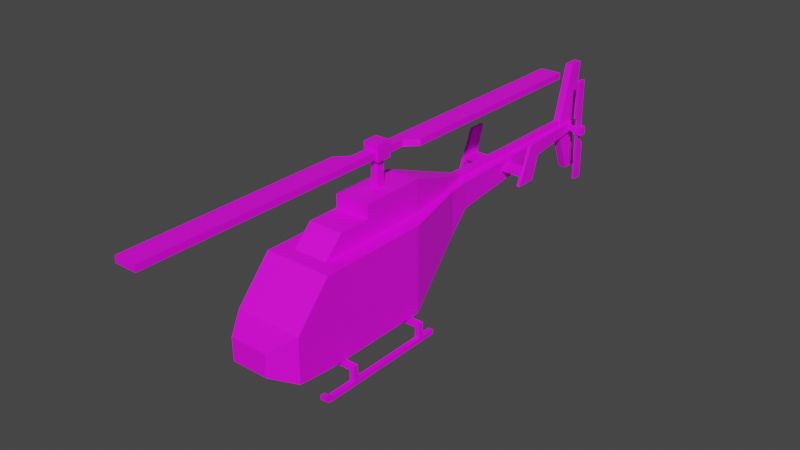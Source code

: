 # Source: Veh_Air_Ambulance_01.blend  (saved by Blender 2.90.8; exported with 4.5.12 LTS)
import bpy
from mathutils import Matrix  # noqa: F401  (used for matrix-valued properties, if any)

bpy.ops.wm.read_factory_settings(use_empty=True)
scene = bpy.context.scene
scene.name = 'Scene'

# ---- collections
col_collection = bpy.data.collections.new('Collection'); scene.collection.children.link(col_collection)

# ---- images (referenced by path relative to the original .blend; pixels are not part of the script)
import os
ASSET_DIR = os.environ.get("B2B_ASSET_DIR", "")  # directory of the original .blend (textures are referenced by path, not embedded)
HERE = os.path.dirname(os.path.abspath(__file__))  # packed textures are extracted next to this script under _unpacked/

def load_image(name, relpath, width, height, colorspace="sRGB"):
    """Load a texture the original file referenced (path relative to the .blend, or extracted next to this script)."""
    p = next((c for c in (os.path.join(HERE, relpath), os.path.join(ASSET_DIR, relpath)) if relpath and os.path.exists(c)), "")
    if p:
        img = bpy.data.images.load(p, check_existing=True)
        img.name = name
    else:  # same state as the original file: an image datablock whose file is absent (Cycles renders it pink)
        img = bpy.data.images.new(name, width, height)
        img.source = "FILE"
        img.filepath = "//" + (relpath or name)
    img.colorspace_settings.name = colorspace
    return img
img_city_vehicles_pallete_png = load_image('city_vehicles_pallete.png', 'city_vehicles_pallete.png', 1024, 1024, 'sRGB')

# ---- materials (node trees are filled in below, after node groups)
mat_material = bpy.data.materials.new('Material')
mat_material.use_transparent_shadow = False

# ---- material node trees
mat_material.use_nodes = True; mat_material.node_tree.nodes.clear()
_N = mat_material.node_tree.nodes; _L = mat_material.node_tree.links
n0 = _N.new('ShaderNodeBsdfPrincipled'); n0.name = 'Principled BSDF'; n0.location = (10, 300)
n0.distribution = 'GGX'
n0.subsurface_method = 'BURLEY'
n0.inputs[3].default_value = 1.45
n0.inputs[27].default_value = (0.0, 0.0, 0.0, 1.0)
n0.inputs[28].default_value = 1.0
n1 = _N.new('ShaderNodeOutputMaterial'); n1.name = 'Material Output'; n1.location = (300, 300)
n2 = _N.new('ShaderNodeTexImage'); n2.name = 'Image Texture'; n2.location = (-372, 29)
n2.image = img_city_vehicles_pallete_png
n2.interpolation = 'Closest'
_L.new(n0.outputs[0], n1.inputs[0])
_L.new(n2.outputs[0], n0.inputs[0])
n1.is_active_output = True

# ---- world
world_world = bpy.data.worlds.new('World'); scene.world = world_world
world_world.use_nodes = True; world_world.node_tree.nodes.clear()
_N = world_world.node_tree.nodes; _L = world_world.node_tree.links
n0 = _N.new('ShaderNodeOutputWorld'); n0.name = 'World Output'; n0.location = (300, 300)
n1 = _N.new('ShaderNodeBackground'); n1.name = 'Background'; n1.location = (10, 300)
n1.inputs[0].default_value = (0.05088, 0.05088, 0.05088, 1.0)
_L.new(n1.outputs[0], n0.inputs[0])
n0.is_active_output = True
world_world.color = (0.05088, 0.05088, 0.05088)
world_world.use_sun_shadow = False
world_world.sun_shadow_jitter_overblur = 0.0

# ---- meshes
me_plane = bpy.data.meshes.new('Plane')
me_plane.from_pydata([(0.2113, -1.771, 0.6529), (0.1941, -1.745, 0.3825), (0.1348, 1.249, 1.21), (0.1348, 1.249, 0.9079), (0.348, -1.498, 0.7887), (0.3258, -1.545, 0.2784), (0.378, -1.118, 0.2279), (0.348, -1.138, 1.187), (0.378, 0.1228, 0.7964), (0.378, 0.1228, 1.18), (0.1575, 0.9881, 0.6894), (0.1575, 0.9881, 1.21), (0.07356, 3.463, 1.21), (0.07356, 3.463, 1.111), (0.2113, -1.771, 0.3964), (0.378, -1.518, 0.2645), (0.03, -1.745, 0.3825), (0.03, -1.545, 0.2784), (0.378, -1.104, 1.18), (0.378, -1.451, 0.7964), (0.378, -0.9383, 1.18), (0.378, -0.8783, 0.7964), (0.378, -0.9383, 0.7964), (0.378, -1.118, 1.21), (0.378, -1.518, 0.7664), (0.378, -0.8783, 1.18), (0.378, 0.1528, 1.21), (0.378, -0.9083, 1.21), (0.378, -0.9083, 0.2279), (0.378, 0.1528, 0.2279), (0.378, -0.9083, 0.7664), (0.378, 0.1528, 0.4942), (0.378, -0.9083, 0.4942), (0.2113, -1.771, 0.4942), (0.378, 0.1387, 0.4942), (0.378, -0.8942, 0.4942), (0.2508, 0.6348, 0.4942), (0.378, -1.518, 0.4942), (0.378, -0.392, 0.4942), (0.378, -0.392, 0.7964), (0.378, -0.392, 0.2279), (0.378, -0.392, 1.18), (-0.2113, -1.771, 0.6529), (-0.1941, -1.745, 0.3825), (-0.1348, 1.249, 1.21), (-0.1348, 1.249, 0.9079), (-0.348, -1.498, 0.7887), (-0.3258, -1.545, 0.2784), (-0.378, -1.118, 0.2279), (-0.348, -1.138, 1.187), (-0.378, 0.1228, 0.7964), (-0.378, 0.1228, 1.18), (-0.1575, 0.9881, 0.6894), (-0.1575, 0.9881, 1.21), (0.0, -1.771, 0.6529), (0.0, -1.771, 0.3964), (0.0, 1.249, 1.21), (0.0, -1.518, 0.7664), (0.0, -1.118, 1.21), (0.0, 0.1528, 1.21), (0.0, 0.9881, 1.21), (0.0, 1.249, 0.9079), (0.0, -1.518, 0.2645), (0.0, -1.118, 0.2279), (0.0, 0.1528, 0.2279), (0.0, 0.9881, 0.6894), (-0.07356, 3.463, 1.21), (-0.07356, 3.463, 1.111), (0.0, 3.463, 1.21), (0.0, 3.463, 1.111), (-0.2113, -1.771, 0.3964), (-0.378, -1.518, 0.2645), (-0.03, -1.745, 0.3825), (-0.03, -1.545, 0.2784), (-0.378, -1.104, 1.18), (-0.378, -1.451, 0.7964), (0.0, -1.138, 1.187), (0.0, -1.498, 0.7887), (-0.378, -0.9383, 1.18), (-0.378, -0.8783, 0.7964), (-0.378, -0.9383, 0.7964), (-0.378, -1.118, 1.21), (-0.378, -1.518, 0.7664), (-0.378, -0.8783, 1.18), (-0.378, 0.1528, 1.21), (-0.378, -0.9083, 1.21), (-0.378, -0.9083, 0.2279), (-0.378, 0.1528, 0.2279), (-0.378, -0.9083, 0.7664), (-0.378, 0.1528, 0.4942), (-0.378, -0.9083, 0.4942), (-0.2113, -1.771, 0.4942), (-0.378, 0.1387, 0.4942), (-0.378, -0.8942, 0.4942), (-0.2508, 0.6348, 0.4942), (-0.378, -1.518, 0.4942), (0.0, -1.771, 0.4942), (-0.378, -0.392, 0.4942), (-0.378, -0.392, 0.7964), (-0.378, -0.392, 0.2279), (-0.378, -0.392, 1.18), (-0.1947, -0.9688, 1.175), (-0.1947, -0.3748, 1.175), (-0.1947, -0.3748, 1.424), (0.1947, -0.9688, 1.175), (0.1947, -0.3748, 1.175), (0.1947, -0.3748, 1.424), (-0.1893, 0.3615, 1.175), (-0.1893, 0.3615, 1.424), (0.1893, 0.3615, 1.175), (0.1893, 0.3615, 1.424), (-0.1217, 0.8524, 1.175), (-0.1217, 0.8524, 1.341), (0.1217, 0.8524, 1.175), (0.1217, 0.8524, 1.341), (-0.03439, 1.244, 1.175), (-0.03439, 1.244, 1.246), (0.03439, 1.244, 1.175), (0.03439, 1.244, 1.246), (-0.1947, -0.3748, 1.574), (0.1947, -0.3748, 1.574), (-0.1893, 0.3615, 1.572), (0.1893, 0.3615, 1.572), (-0.1947, -0.9688, 1.194), (-0.1947, -0.7386, 1.424), (0.1947, -0.7386, 1.424), (0.1947, -0.9688, 1.194), (-0.1217, 0.8524, 1.396), (0.1217, 0.8524, 1.396), (-0.03439, 1.244, 1.266), (0.03439, 1.244, 1.266), (-0.03439, 3.204, 1.246), (-0.03439, 3.204, 1.175), (0.03439, 3.204, 1.175), (0.03439, 3.204, 1.246), (-0.03439, 3.204, 1.266), (0.03439, 3.204, 1.266), (-0.04328, 3.164, 1.185), (-0.04328, 3.369, 1.906), (-0.04328, 3.457, 1.185), (-0.04328, 3.546, 1.906), (0.04328, 3.164, 1.185), (0.04328, 3.369, 1.906), (0.04328, 3.457, 1.185), (0.04328, 3.546, 1.906), (0.04328, 3.164, 1.134), (0.04328, 3.369, 0.6173), (0.04328, 3.457, 1.134), (0.04328, 3.546, 0.6173), (-0.04328, 3.164, 1.134), (-0.04328, 3.369, 0.6173), (-0.04328, 3.457, 1.134), (-0.04328, 3.546, 0.6173), (-0.396, 1.918, 1.095), (-0.396, 1.918, 1.139), (-0.396, 2.099, 1.095), (-0.396, 2.099, 1.139), (0.396, 1.918, 1.095), (0.396, 1.918, 1.139), (0.396, 2.099, 1.095), (0.396, 2.099, 1.139), (0.3647, 1.846, 1.016), (0.3647, 2.03, 1.432), (0.3647, 2.089, 1.016), (0.3647, 2.219, 1.432), (0.4016, 1.846, 1.016), (0.4016, 2.03, 1.432), (0.4016, 2.089, 1.016), (0.4016, 2.219, 1.432), (-0.3647, 1.846, 1.016), (-0.3647, 2.03, 1.432), (-0.3647, 2.089, 1.016), (-0.3647, 2.219, 1.432), (-0.4016, 1.846, 1.016), (-0.4016, 2.03, 1.432), (-0.4016, 2.089, 1.016), (-0.4016, 2.219, 1.432), (-0.5123, 0.01056, 0.1614), (-0.5123, 0.01056, 0.2159), (-0.5123, 0.06507, 0.1614), (-0.5123, 0.06507, 0.2159), (0.5123, 0.01056, 0.1614), (0.5123, 0.01056, 0.2159), (0.5123, 0.06507, 0.1614), (0.5123, 0.06507, 0.2159), (0.4594, 0.06507, 0.1614), (-0.4594, 0.06507, 0.1614), (-0.4594, 0.06507, 0.2159), (0.4594, 0.06507, 0.2159), (-0.4594, 0.01056, 0.1614), (0.4594, 0.01056, 0.1614), (0.4594, 0.01056, 0.2159), (-0.4594, 0.01056, 0.2159), (-0.5123, 0.06507, 0.05047), (-0.5123, 0.01056, 0.05047), (-0.4594, 0.06507, 0.05047), (0.5123, 0.01056, 0.05047), (0.5123, 0.06507, 0.05047), (0.4594, 0.01056, 0.05047), (0.4594, 0.06507, 0.05047), (-0.4594, 0.01056, 0.05047), (-0.5121, -0.9547, 0.1614), (-0.5121, -0.9547, 0.2159), (-0.5121, -0.9002, 0.1614), (-0.5121, -0.9002, 0.2159), (0.5121, -0.9547, 0.1614), (0.5121, -0.9547, 0.2159), (0.5121, -0.9002, 0.1614), (0.5121, -0.9002, 0.2159), (0.4592, -0.9002, 0.1614), (-0.4592, -0.9002, 0.1614), (-0.4592, -0.9002, 0.2159), (0.4592, -0.9002, 0.2159), (-0.4592, -0.9547, 0.1614), (0.4592, -0.9547, 0.1614), (0.4592, -0.9547, 0.2159), (-0.4592, -0.9547, 0.2159), (-0.5121, -0.9002, 0.05048), (-0.5121, -0.9547, 0.05048), (-0.4592, -0.9002, 0.05048), (0.5121, -0.9547, 0.05048), (0.5121, -0.9002, 0.05048), (0.4592, -0.9547, 0.05048), (0.4592, -0.9002, 0.05048), (-0.4592, -0.9547, 0.05048), (0.4594, 0.06507, 0.1121), (-0.5123, 0.06507, 0.001177), (-0.5123, 0.01056, 0.001177), (-0.4594, 0.06507, 0.001177), (0.5123, 0.01056, 0.001177), (0.5123, 0.06507, 0.001177), (0.4594, 0.01056, 0.001177), (0.4594, 0.06507, 0.001177), (-0.4594, 0.01056, 0.001177), (-0.5121, -0.9002, 0.001186), (-0.5121, -0.9547, 0.001186), (-0.4592, -0.9002, 0.001186), (0.5121, -0.9547, 0.001186), (0.5121, -0.9002, 0.001186), (0.4592, -0.9547, 0.001186), (0.4592, -0.9002, 0.001186), (-0.4592, -0.9547, 0.001186), (0.4592, -1.353, 0.05048), (0.5121, -1.353, 0.05048), (-0.5121, -1.353, 0.05048), (-0.4592, -1.353, 0.05048), (0.4592, -1.292, 0.001186), (0.5121, -1.292, 0.001186), (-0.5121, -1.292, 0.001186), (-0.4592, -1.292, 0.001186), (-0.4594, 0.2277, 0.05047), (-0.5123, 0.2277, 0.05047), (0.5123, 0.2277, 0.05047), (0.4594, 0.2277, 0.05047), (-0.4594, 0.2277, 0.001177), (-0.5123, 0.2277, 0.001177), (0.5123, 0.2277, 0.001177), (0.4594, 0.2277, 0.001177), (0.5121, -1.246, 0.001186), (0.4592, -1.246, 0.001186), (0.5121, -1.246, 0.05048), (0.4592, -1.246, 0.05048), (0.4592, -1.353, 0.09538), (0.5121, -1.353, 0.09538), (0.5121, -1.303, 0.09538), (0.4592, -1.303, 0.09538), (-0.5121, -1.246, 0.001186), (-0.5121, -1.246, 0.05048), (-0.4592, -1.246, 0.001186), (-0.4592, -1.246, 0.05048), (-0.5121, -1.353, 0.09538), (-0.4592, -1.353, 0.09538), (-0.4592, -1.303, 0.09538), (-0.5121, -1.303, 0.09538), (0.1976, -0.9734, 0.1452), (0.1976, -0.9734, 0.2323), (0.1976, -0.8829, 0.1452), (0.1976, -0.8829, 0.2323), (0.3, -0.9734, 0.1452), (0.3, -0.9734, 0.2323), (0.3, -0.8829, 0.1452), (0.3, -0.8829, 0.2323), (0.1976, -0.007412, 0.1452), (0.1976, -0.007412, 0.2323), (0.1976, 0.08314, 0.1452), (0.1976, 0.08314, 0.2323), (0.3, -0.007412, 0.1452), (0.3, -0.007412, 0.2323), (0.3, 0.08314, 0.1452), (0.3, 0.08314, 0.2323), (-0.1976, -0.9734, 0.1452), (-0.1976, -0.9734, 0.2323), (-0.1976, -0.8829, 0.1452), (-0.1976, -0.8829, 0.2323), (-0.3, -0.9734, 0.1452), (-0.3, -0.9734, 0.2323), (-0.3, -0.8829, 0.1452), (-0.3, -0.8829, 0.2323), (-0.1976, -0.007412, 0.1452), (-0.1976, -0.007412, 0.2323), (-0.1976, 0.08314, 0.1452), (-0.1976, 0.08314, 0.2323), (-0.3, -0.007412, 0.1452), (-0.3, -0.007412, 0.2323), (-0.3, 0.08314, 0.1452), (-0.3, 0.08314, 0.2323), (0.0, 0.6348, 0.4942)], [], [(11, 10, 3, 2), (0, 33, 37, 24), (26, 31, 36, 10, 11), (11, 2, 56, 60), (14, 33, 96, 55), (23, 27, 26, 59, 58), (4, 7, 76, 77), (26, 11, 60, 59), (0, 24, 57, 54), (5, 1, 16, 17), (29, 40, 28, 6, 63, 64), (10, 36, 306, 65), (3, 10, 65, 61), (6, 15, 62, 63), (3, 61, 69, 13), (56, 2, 12, 68), (2, 3, 13, 12), (13, 69, 68, 12), (1, 5, 15, 14), (16, 1, 14, 55), (5, 17, 62, 15), (17, 16, 55, 62), (7, 4, 24, 23), (76, 7, 23, 58), (4, 77, 57, 24), (6, 28, 32, 37, 15), (19, 22, 20, 18), (19, 18, 23, 24), (18, 20, 27, 23), (20, 22, 30, 27), (22, 19, 24, 30), (25, 41, 9, 26, 27), (8, 39, 38, 34), (9, 8, 34, 31, 26), (21, 30, 32, 35), (21, 25, 27, 30), (31, 34, 29), (35, 32, 28), (37, 33, 14, 15), (37, 32, 30, 24), (34, 38, 40, 29), (36, 31, 29), (96, 33, 0, 54), (41, 39, 8, 9), (38, 39, 21, 35), (40, 38, 35, 28), (53, 44, 45, 52), (42, 82, 95, 91), (98, 79, 83, 100), (84, 53, 52, 94, 89), (53, 60, 56, 44), (70, 55, 96, 91), (81, 58, 59, 84, 85), (46, 77, 76, 49), (84, 59, 60, 53), (42, 54, 57, 82), (47, 73, 72, 43), (87, 64, 63, 48, 86, 99), (52, 65, 306, 94), (45, 61, 65, 52), (48, 63, 62, 71), (45, 67, 69, 61), (56, 68, 66, 44), (44, 66, 67, 45), (67, 66, 68, 69), (43, 70, 71, 47), (72, 55, 70, 43), (47, 71, 62, 73), (73, 62, 55, 72), (49, 81, 82, 46), (76, 58, 81, 49), (46, 82, 57, 77), (48, 71, 95, 90, 86), (75, 74, 78, 80), (75, 82, 81, 74), (74, 81, 85, 78), (78, 85, 88, 80), (80, 88, 82, 75), (83, 85, 84, 51, 100), (50, 92, 97, 98), (51, 84, 89, 92, 50), (79, 93, 90, 88), (79, 88, 85, 83), (89, 87, 92), (93, 86, 90), (95, 71, 70, 91), (95, 82, 88, 90), (92, 87, 99, 97), (94, 87, 89), (96, 54, 42, 91), (100, 51, 50, 98), (97, 93, 79, 98), (99, 86, 93, 97), (106, 103, 124, 125), (101, 123, 124, 103, 102), (105, 106, 125, 126, 104), (110, 109, 113, 114), (106, 110, 122, 120), (102, 103, 108, 107), (106, 105, 109, 110), (107, 108, 112, 111), (118, 117, 133, 134), (111, 112, 116, 115), (114, 113, 117, 118), (119, 120, 122, 121), (103, 106, 120, 119), (108, 103, 119, 121), (125, 124, 123, 126), (104, 126, 123, 101), (110, 114, 128, 122), (114, 118, 130, 128), (130, 118, 134, 136), (116, 112, 127, 129), (112, 108, 121, 127), (122, 128, 127, 121), (130, 129, 127, 128), (116, 129, 135, 131), (129, 130, 136, 135), (115, 116, 131, 132), (137, 138, 140, 139), (139, 140, 144, 143), (143, 144, 142, 141), (141, 142, 138, 137), (139, 143, 141, 137), (144, 140, 138, 142), (145, 146, 148, 147), (147, 148, 152, 151), (151, 152, 150, 149), (149, 150, 146, 145), (147, 151, 149, 145), (152, 148, 146, 150), (155, 156, 160, 159), (157, 158, 154, 153), (155, 159, 157, 153), (160, 156, 154, 158), (161, 162, 164, 163), (163, 164, 168, 167), (167, 168, 166, 165), (165, 166, 162, 161), (163, 167, 165, 161), (168, 164, 162, 166), (169, 171, 172, 170), (171, 175, 176, 172), (175, 173, 174, 176), (173, 169, 170, 174), (171, 169, 173, 175), (176, 174, 170, 172), (177, 178, 180, 179), (185, 188, 184, 183), (183, 184, 182, 181), (189, 192, 178, 177), (190, 185, 199, 198), (187, 180, 178, 192), (184, 188, 191, 182), (188, 187, 192, 191), (189, 177, 194, 200), (186, 185, 190, 189), (181, 182, 191, 190), (190, 191, 192, 189), (179, 180, 187, 186), (186, 187, 188, 185), (185, 183, 197, 199), (181, 190, 198, 196), (179, 186, 195, 193), (186, 189, 200, 195), (177, 179, 193, 194), (183, 181, 196, 197), (201, 202, 204, 203), (209, 212, 208, 207), (207, 208, 206, 205), (213, 216, 202, 201), (210, 213, 224, 219), (211, 204, 202, 216), (208, 212, 215, 206), (212, 211, 216, 215), (203, 210, 219, 217), (210, 209, 214, 213), (205, 206, 215, 214), (214, 215, 216, 213), (203, 204, 211, 210), (210, 211, 212, 209), (201, 203, 217, 218), (207, 205, 220, 221), (213, 201, 218, 224), (214, 209, 223, 222), (209, 207, 221, 223), (205, 214, 222, 220), (185, 199, 232, 225), (266, 268, 249, 248), (238, 240, 231, 229), (221, 238, 229, 196), (228, 226, 255, 254), (267, 266, 248, 244), (236, 234, 227, 233), (219, 224, 241, 236), (195, 200, 233, 228), (222, 223, 240, 239), (198, 199, 232, 231), (218, 217, 234, 235), (194, 193, 226, 227), (219, 236, 233, 200), (197, 230, 256, 252), (221, 220, 237, 238), (197, 196, 229, 230), (227, 226, 228, 233), (229, 231, 232, 230), (235, 234, 236, 241), (237, 239, 240, 238), (240, 223, 198, 231), (223, 221, 196, 198), (234, 217, 194, 227), (217, 219, 200, 194), (243, 242, 246, 247), (245, 244, 248, 249), (259, 258, 247, 246), (258, 260, 243, 247), (268, 269, 245, 249), (267, 244, 270, 273), (261, 259, 246, 242), (260, 261, 265, 264), (253, 252, 256, 257), (251, 250, 254, 255), (199, 197, 252, 253), (230, 232, 257, 256), (226, 193, 251, 255), (195, 228, 254, 250), (232, 199, 253, 257), (193, 195, 250, 251), (220, 222, 261, 260), (222, 239, 259, 261), (237, 220, 260, 258), (239, 237, 258, 259), (264, 265, 262, 263), (243, 260, 264, 263), (261, 242, 262, 265), (242, 243, 263, 262), (224, 218, 267, 269), (241, 224, 269, 268), (218, 235, 266, 267), (235, 241, 268, 266), (272, 273, 270, 271), (245, 269, 272, 271), (244, 245, 271, 270), (269, 267, 273, 272), (274, 275, 277, 276), (276, 277, 281, 280), (280, 281, 279, 278), (278, 279, 275, 274), (276, 280, 278, 274), (282, 283, 285, 284), (284, 285, 289, 288), (288, 289, 287, 286), (286, 287, 283, 282), (284, 288, 286, 282), (290, 292, 293, 291), (292, 296, 297, 293), (296, 294, 295, 297), (294, 290, 291, 295), (292, 290, 294, 296), (298, 300, 301, 299), (300, 304, 305, 301), (304, 302, 303, 305), (302, 298, 299, 303), (300, 298, 302, 304), (39, 41, 25, 21), (94, 306, 64, 87), (306, 36, 29, 64)])
_uv = me_plane.uv_layers.new(name='UVMap')
_uv.uv.foreach_set('vector', [0.9449, 0.514, 0.943, 0.514, 0.9438, 0.5131, 0.9449, 0.5131, 0.9429, 0.5241, 0.9423, 0.5241, 0.9423, 0.5232, 0.9433, 0.5232, 0.9449, 0.5171, 0.9423, 0.5171, 0.9423, 0.5153, 0.943, 0.514, 0.9449, 0.514, 0.9519, 0.514, 0.952, 0.5131, 0.9525, 0.5131, 0.9525, 0.514, 0.2565, 0.8214, 0.2572, 0.8214, 0.2572, 0.8229, 0.2565, 0.8229, 0.9511, 0.5217, 0.9511, 0.5209, 0.9511, 0.5171, 0.9525, 0.5171, 0.9525, 0.5217, 0.1276, 0.04162, 0.1298, 0.04162, 0.1298, 0.04356, 0.1276, 0.04356, 0.9511, 0.5171, 0.9519, 0.514, 0.9525, 0.514, 0.9525, 0.5171, 0.9581, 0.5158, 0.959, 0.5152, 0.959, 0.5166, 0.9581, 0.5166, 0.1198, 0.03889, 0.1188, 0.04039, 0.1177, 0.04039, 0.1177, 0.03889, 0.2602, 0.8074, 0.2602, 0.8114, 0.2602, 0.8151, 0.2602, 0.8166, 0.2575, 0.8166, 0.2575, 0.8074, 0.9497, 0.5116, 0.9514, 0.5178, 0.9469, 0.5178, 0.9469, 0.5116, 0.9493, 0.5071, 0.9497, 0.5116, 0.9469, 0.5116, 0.9469, 0.5071, 0.2602, 0.8166, 0.2602, 0.8195, 0.2575, 0.8195, 0.2575, 0.8166, 0.9493, 0.5071, 0.9469, 0.5071, 0.9469, 0.4671, 0.9482, 0.4671, 0.9525, 0.5131, 0.952, 0.5131, 0.9522, 0.505, 0.9525, 0.505, 0.9449, 0.5131, 0.9438, 0.5131, 0.9446, 0.505, 0.9449, 0.505, 0.9573, 0.5251, 0.9573, 0.5248, 0.9576, 0.5248, 0.9576, 0.5251, 0.2589, 0.8212, 0.2598, 0.8197, 0.2602, 0.8195, 0.259, 0.8214, 0.2577, 0.8212, 0.2589, 0.8212, 0.259, 0.8214, 0.2575, 0.8214, 0.2598, 0.8197, 0.2577, 0.8197, 0.2575, 0.8195, 0.2602, 0.8195, 0.2577, 0.8197, 0.2577, 0.8212, 0.2575, 0.8214, 0.2575, 0.8195, 0.9582, 0.5182, 0.9568, 0.5182, 0.9567, 0.5181, 0.9583, 0.5181, 0.9582, 0.5194, 0.9582, 0.5182, 0.9583, 0.5181, 0.9583, 0.5194, 0.9568, 0.5182, 0.9568, 0.5194, 0.9567, 0.5194, 0.9567, 0.5181, 0.2408, 0.8171, 0.2408, 0.8156, 0.2427, 0.8156, 0.2427, 0.82, 0.2411, 0.82, 0.1072, 0.04889, 0.1072, 0.04604, 0.1093, 0.04604, 0.1093, 0.04696, 0.9434, 0.5229, 0.9448, 0.5216, 0.9449, 0.5217, 0.9433, 0.5232, 0.9448, 0.5216, 0.9448, 0.521, 0.9449, 0.5209, 0.9449, 0.5217, 0.9448, 0.521, 0.9434, 0.521, 0.9433, 0.5209, 0.9449, 0.5209, 0.9434, 0.521, 0.9434, 0.5229, 0.9433, 0.5232, 0.9433, 0.5209, 0.9448, 0.5208, 0.9448, 0.5191, 0.9448, 0.5172, 0.9449, 0.5171, 0.9449, 0.5209, 0.9434, 0.5172, 0.9434, 0.5191, 0.9423, 0.5191, 0.9423, 0.5171, 0.9448, 0.5172, 0.9434, 0.5172, 0.9423, 0.5171, 0.9423, 0.5171, 0.9449, 0.5171, 0.9434, 0.5208, 0.9433, 0.5209, 0.9423, 0.5209, 0.9423, 0.5209, 0.9434, 0.5208, 0.9448, 0.5208, 0.9449, 0.5209, 0.9433, 0.5209, 0.2427, 0.8079, 0.2427, 0.808, 0.2408, 0.8079, 0.2427, 0.8155, 0.2427, 0.8156, 0.2408, 0.8156, 0.2427, 0.82, 0.2427, 0.8218, 0.242, 0.8218, 0.2411, 0.82, 0.9423, 0.5232, 0.9423, 0.5209, 0.9433, 0.5209, 0.9433, 0.5232, 0.2427, 0.808, 0.2427, 0.8119, 0.2408, 0.8119, 0.2408, 0.8079, 0.2427, 0.8044, 0.2427, 0.8079, 0.2408, 0.8079, 0.9496, 0.5246, 0.9496, 0.5238, 0.9502, 0.5238, 0.9502, 0.5246, 0.1093, 0.043, 0.1072, 0.043, 0.1072, 0.04014, 0.1093, 0.04014, 0.9423, 0.5191, 0.9434, 0.5191, 0.9434, 0.5208, 0.9423, 0.5209, 0.2408, 0.8119, 0.2427, 0.8119, 0.2427, 0.8155, 0.2408, 0.8156, 0.9484, 0.5151, 0.9484, 0.516, 0.9473, 0.516, 0.9466, 0.5151, 0.9464, 0.505, 0.9468, 0.5059, 0.9459, 0.5059, 0.9459, 0.505, 0.9469, 0.51, 0.9469, 0.5083, 0.9483, 0.5083, 0.9483, 0.51, 0.9484, 0.512, 0.9484, 0.5151, 0.9466, 0.5151, 0.9459, 0.5138, 0.9459, 0.512, 0.9531, 0.514, 0.9525, 0.514, 0.9525, 0.5131, 0.953, 0.5131, 0.2565, 0.8245, 0.2565, 0.8229, 0.2572, 0.8229, 0.2572, 0.8245, 0.9538, 0.5217, 0.9525, 0.5217, 0.9525, 0.5171, 0.9538, 0.5171, 0.9538, 0.5209, 0.1276, 0.0455, 0.1276, 0.04356, 0.1298, 0.04356, 0.1298, 0.0455, 0.9538, 0.5171, 0.9525, 0.5171, 0.9525, 0.514, 0.9531, 0.514, 0.9581, 0.5173, 0.9581, 0.5166, 0.959, 0.5166, 0.959, 0.5179, 0.1151, 0.03889, 0.1172, 0.03889, 0.1172, 0.04039, 0.1161, 0.04039, 0.2548, 0.8074, 0.2575, 0.8074, 0.2575, 0.8166, 0.2548, 0.8166, 0.2548, 0.8151, 0.2548, 0.8114, 0.9441, 0.5116, 0.9469, 0.5116, 0.9469, 0.5178, 0.9424, 0.5178, 0.9445, 0.5071, 0.9469, 0.5071, 0.9469, 0.5116, 0.9441, 0.5116, 0.2548, 0.8166, 0.2575, 0.8166, 0.2575, 0.8195, 0.2548, 0.8195, 0.9445, 0.5071, 0.9456, 0.4671, 0.9469, 0.4671, 0.9469, 0.5071, 0.9525, 0.5131, 0.9525, 0.505, 0.9528, 0.505, 0.953, 0.5131, 0.9484, 0.516, 0.9484, 0.5241, 0.9481, 0.5241, 0.9473, 0.516, 0.9573, 0.5245, 0.9576, 0.5245, 0.9576, 0.5248, 0.9573, 0.5248, 0.2561, 0.8212, 0.256, 0.8214, 0.2548, 0.8195, 0.2552, 0.8197, 0.2573, 0.8212, 0.2575, 0.8214, 0.256, 0.8214, 0.2561, 0.8212, 0.2552, 0.8197, 0.2548, 0.8195, 0.2575, 0.8195, 0.2573, 0.8197, 0.2573, 0.8197, 0.2575, 0.8195, 0.2575, 0.8214, 0.2573, 0.8212, 0.9582, 0.5207, 0.9583, 0.5208, 0.9567, 0.5208, 0.9568, 0.5207, 0.9582, 0.5194, 0.9583, 0.5194, 0.9583, 0.5208, 0.9582, 0.5207, 0.9568, 0.5207, 0.9567, 0.5208, 0.9567, 0.5194, 0.9568, 0.5194, 0.2478, 0.7886, 0.2481, 0.7857, 0.2497, 0.7857, 0.2497, 0.7901, 0.2478, 0.7901, 0.1126, 0.02329, 0.1147, 0.02522, 0.1147, 0.02614, 0.1126, 0.02614, 0.9469, 0.5062, 0.9468, 0.5059, 0.9484, 0.5074, 0.9483, 0.5074, 0.9483, 0.5074, 0.9484, 0.5074, 0.9484, 0.5082, 0.9483, 0.508, 0.9483, 0.508, 0.9484, 0.5082, 0.9468, 0.5082, 0.9469, 0.508, 0.9469, 0.508, 0.9468, 0.5082, 0.9468, 0.5059, 0.9469, 0.5062, 0.9483, 0.5083, 0.9484, 0.5082, 0.9484, 0.512, 0.9483, 0.5119, 0.9483, 0.51, 0.9469, 0.5119, 0.9459, 0.512, 0.9459, 0.51, 0.9469, 0.51, 0.9483, 0.5119, 0.9484, 0.512, 0.9459, 0.512, 0.9459, 0.512, 0.9469, 0.5119, 0.9469, 0.5083, 0.9459, 0.5082, 0.9459, 0.5082, 0.9468, 0.5082, 0.9469, 0.5083, 0.9468, 0.5082, 0.9484, 0.5082, 0.9483, 0.5083, 0.2497, 0.7978, 0.2478, 0.7978, 0.2497, 0.7977, 0.2497, 0.7902, 0.2478, 0.7901, 0.2497, 0.7901, 0.2497, 0.7857, 0.2481, 0.7857, 0.249, 0.7839, 0.2497, 0.7839, 0.9459, 0.5059, 0.9468, 0.5059, 0.9468, 0.5082, 0.9459, 0.5082, 0.2497, 0.7977, 0.2478, 0.7978, 0.2478, 0.7939, 0.2497, 0.7939, 0.2497, 0.8013, 0.2478, 0.7978, 0.2497, 0.7978, 0.9496, 0.5246, 0.9502, 0.5246, 0.9502, 0.5254, 0.9496, 0.5254, 0.1147, 0.02918, 0.1147, 0.03204, 0.1126, 0.03204, 0.1126, 0.02918, 0.9459, 0.51, 0.9459, 0.5082, 0.9469, 0.5083, 0.9469, 0.51, 0.2478, 0.7939, 0.2478, 0.7901, 0.2497, 0.7902, 0.2497, 0.7939, 0.2585, 0.8244, 0.2585, 0.8269, 0.2561, 0.8269, 0.2561, 0.8244, 0.2531, 0.8182, 0.253, 0.8182, 0.2515, 0.8167, 0.2515, 0.8143, 0.2531, 0.8143, 0.2505, 0.7945, 0.2489, 0.7945, 0.2489, 0.7921, 0.2504, 0.7906, 0.2505, 0.7906, 0.2489, 0.7994, 0.2505, 0.7994, 0.2505, 0.8026, 0.2495, 0.8026, 0.2489, 0.7945, 0.2489, 0.7994, 0.248, 0.7994, 0.2479, 0.7945, 0.2531, 0.8143, 0.2515, 0.8143, 0.2515, 0.8094, 0.2531, 0.8094, 0.2489, 0.7945, 0.2505, 0.7945, 0.2505, 0.7994, 0.2489, 0.7994, 0.2531, 0.8094, 0.2515, 0.8094, 0.2521, 0.8061, 0.2531, 0.8061, 0.2501, 0.8052, 0.2505, 0.8052, 0.2505, 0.8182, 0.2501, 0.8182, 0.2531, 0.8061, 0.2521, 0.8061, 0.2527, 0.8035, 0.2531, 0.8035, 0.2495, 0.8026, 0.2505, 0.8026, 0.2505, 0.8052, 0.2501, 0.8052, 0.2557, 0.8143, 0.2531, 0.8143, 0.2532, 0.8094, 0.2556, 0.8094, 0.2498, 0.8276, 0.2498, 0.825, 0.2508, 0.825, 0.2508, 0.8276, 0.2515, 0.8094, 0.2515, 0.8143, 0.2505, 0.8143, 0.2506, 0.8094, 0.2429, 0.8248, 0.2429, 0.8274, 0.2414, 0.8274, 0.2414, 0.8248, 0.2413, 0.8248, 0.2414, 0.8248, 0.2414, 0.8274, 0.2413, 0.8274, 0.2489, 0.7994, 0.2495, 0.8026, 0.2491, 0.8026, 0.248, 0.7994, 0.2495, 0.8026, 0.2501, 0.8052, 0.2499, 0.8052, 0.2491, 0.8026, 0.2499, 0.8052, 0.2501, 0.8052, 0.2501, 0.8182, 0.2499, 0.8182, 0.2527, 0.8035, 0.2521, 0.8061, 0.2517, 0.8061, 0.2526, 0.8035, 0.2521, 0.8061, 0.2515, 0.8094, 0.2506, 0.8094, 0.2517, 0.8061, 0.2532, 0.8094, 0.2536, 0.8061, 0.2552, 0.8061, 0.2556, 0.8094, 0.2542, 0.8035, 0.2546, 0.8035, 0.2552, 0.8061, 0.2536, 0.8061, 0.2527, 0.8035, 0.2526, 0.8035, 0.2526, 0.7906, 0.2527, 0.7906, 0.2546, 0.8035, 0.2542, 0.8035, 0.2542, 0.7906, 0.2546, 0.7906, 0.2531, 0.8035, 0.2527, 0.8035, 0.2527, 0.7906, 0.2531, 0.7906, 0.2523, 0.8019, 0.2529, 0.7979, 0.2539, 0.7978, 0.2539, 0.8017, 0.2533, 0.8059, 0.2533, 0.8019, 0.2537, 0.8019, 0.2537, 0.8059, 0.2511, 0.798, 0.2511, 0.8019, 0.2502, 0.8018, 0.2495, 0.7978, 0.2602, 0.8039, 0.2602, 0.7999, 0.2607, 0.7999, 0.2607, 0.8039, 0.2379, 0.8052, 0.2375, 0.8052, 0.2375, 0.8036, 0.2379, 0.8036, 0.239, 0.8045, 0.2385, 0.8045, 0.2385, 0.8036, 0.239, 0.8036, 0.9458, 0.4709, 0.9464, 0.4679, 0.9474, 0.4678, 0.9474, 0.4706, 0.9607, 0.4707, 0.9607, 0.4735, 0.9602, 0.4735, 0.9602, 0.4707, 0.9489, 0.468, 0.9489, 0.4709, 0.948, 0.4708, 0.9474, 0.4678, 0.9488, 0.4709, 0.9488, 0.4737, 0.9483, 0.4737, 0.9483, 0.4709, 0.9408, 0.473, 0.9404, 0.473, 0.9404, 0.4714, 0.9408, 0.4714, 0.938, 0.4723, 0.9375, 0.4723, 0.9375, 0.4714, 0.938, 0.4714, 0.9513, 0.5108, 0.9518, 0.5108, 0.9518, 0.5202, 0.9513, 0.5202, 0.9378, 0.5179, 0.9383, 0.5179, 0.9383, 0.5272, 0.9378, 0.5272, 0.9383, 0.5362, 0.9383, 0.5269, 0.9404, 0.5269, 0.9404, 0.5362, 0.9587, 0.5196, 0.9587, 0.5289, 0.9566, 0.5289, 0.9566, 0.5196, 0.2508, 0.8106, 0.2511, 0.8082, 0.2521, 0.8079, 0.2521, 0.8103, 0.2508, 0.8091, 0.2508, 0.8113, 0.2506, 0.8113, 0.2506, 0.8091, 0.2489, 0.8095, 0.2489, 0.8118, 0.248, 0.8115, 0.2477, 0.8091, 0.2533, 0.8103, 0.2533, 0.8081, 0.2535, 0.8081, 0.2535, 0.8103, 0.2617, 0.8111, 0.2615, 0.8111, 0.2615, 0.8098, 0.2617, 0.8098, 0.2596, 0.8112, 0.2594, 0.8112, 0.2594, 0.8102, 0.2596, 0.8102, 0.2428, 0.8119, 0.244, 0.8116, 0.244, 0.8092, 0.2431, 0.8095, 0.2414, 0.8118, 0.2416, 0.8118, 0.2416, 0.8095, 0.2414, 0.8095, 0.2502, 0.8095, 0.2489, 0.8091, 0.2492, 0.8115, 0.2502, 0.8118, 0.2594, 0.8102, 0.2596, 0.8102, 0.2596, 0.8079, 0.2594, 0.8079, 0.2615, 0.8111, 0.2615, 0.8098, 0.2614, 0.8098, 0.2614, 0.8111, 0.2535, 0.8113, 0.2535, 0.8103, 0.2533, 0.8103, 0.2533, 0.8113, 0.9579, 0.5128, 0.9577, 0.5128, 0.9577, 0.5126, 0.9579, 0.5126, 0.9545, 0.5258, 0.9543, 0.5258, 0.9543, 0.5256, 0.9545, 0.5256, 0.9562, 0.5238, 0.9563, 0.5238, 0.9563, 0.5239, 0.9562, 0.5239, 0.9531, 0.5281, 0.9532, 0.5281, 0.9532, 0.5283, 0.9531, 0.5283, 0.9577, 0.5175, 0.9577, 0.5173, 0.958, 0.5173, 0.958, 0.5175, 0.9587, 0.5151, 0.9587, 0.5153, 0.9585, 0.5153, 0.9585, 0.5151, 0.9587, 0.5121, 0.9587, 0.5122, 0.9585, 0.5122, 0.9585, 0.5121, 0.9587, 0.5122, 0.9587, 0.5151, 0.9585, 0.5151, 0.9585, 0.5122, 0.9531, 0.5281, 0.9531, 0.5283, 0.9527, 0.5283, 0.9527, 0.5281, 0.9589, 0.5255, 0.9589, 0.5284, 0.9587, 0.5284, 0.9587, 0.5255, 0.9531, 0.5251, 0.9532, 0.5251, 0.9532, 0.5253, 0.9531, 0.5253, 0.9531, 0.5253, 0.9532, 0.5253, 0.9532, 0.5281, 0.9531, 0.5281, 0.9545, 0.5288, 0.9543, 0.5288, 0.9543, 0.5286, 0.9545, 0.5286, 0.9545, 0.5286, 0.9543, 0.5286, 0.9543, 0.5258, 0.9545, 0.5258, 0.9545, 0.5258, 0.9545, 0.5256, 0.9548, 0.5256, 0.9548, 0.5258, 0.9531, 0.5251, 0.9531, 0.5253, 0.9527, 0.5253, 0.9527, 0.5251, 0.9545, 0.5288, 0.9545, 0.5286, 0.9548, 0.5286, 0.9548, 0.5288, 0.9563, 0.5275, 0.9563, 0.5273, 0.9567, 0.5273, 0.9567, 0.5275, 0.9579, 0.5128, 0.9579, 0.5126, 0.9582, 0.5126, 0.9582, 0.5128, 0.9562, 0.5238, 0.9562, 0.5239, 0.9558, 0.5239, 0.9558, 0.5238, 0.9579, 0.5158, 0.9577, 0.5158, 0.9577, 0.5156, 0.9579, 0.5156, 0.9499, 0.5294, 0.95, 0.5294, 0.95, 0.5295, 0.9499, 0.5295, 0.9562, 0.5268, 0.9563, 0.5268, 0.9563, 0.5269, 0.9562, 0.5269, 0.9551, 0.5286, 0.9553, 0.5286, 0.9553, 0.5288, 0.9551, 0.5288, 0.9563, 0.5245, 0.9563, 0.5243, 0.9567, 0.5243, 0.9567, 0.5245, 0.9589, 0.5151, 0.9589, 0.5153, 0.9587, 0.5153, 0.9587, 0.5151, 0.9589, 0.5121, 0.9589, 0.5122, 0.9587, 0.5122, 0.9587, 0.5121, 0.9589, 0.5122, 0.9589, 0.5151, 0.9587, 0.5151, 0.9587, 0.5122, 0.9499, 0.5264, 0.9499, 0.5265, 0.9495, 0.5265, 0.9495, 0.5264, 0.959, 0.5168, 0.959, 0.5197, 0.9588, 0.5197, 0.9588, 0.5168, 0.9551, 0.5256, 0.9553, 0.5256, 0.9553, 0.5258, 0.9551, 0.5258, 0.9551, 0.5258, 0.9553, 0.5258, 0.9553, 0.5286, 0.9551, 0.5286, 0.9499, 0.5264, 0.95, 0.5264, 0.95, 0.5265, 0.9499, 0.5265, 0.9499, 0.5265, 0.95, 0.5265, 0.95, 0.5294, 0.9499, 0.5294, 0.9579, 0.5158, 0.9579, 0.5156, 0.9582, 0.5156, 0.9582, 0.5158, 0.9562, 0.5268, 0.9562, 0.5269, 0.9558, 0.5269, 0.9558, 0.5268, 0.9551, 0.5286, 0.9551, 0.5288, 0.9548, 0.5288, 0.9548, 0.5286, 0.9577, 0.5205, 0.9577, 0.5203, 0.958, 0.5203, 0.958, 0.5205, 0.9499, 0.5294, 0.9499, 0.5295, 0.9495, 0.5295, 0.9495, 0.5294, 0.9551, 0.5256, 0.9551, 0.5258, 0.9548, 0.5258, 0.9548, 0.5256, 0.9412, 0.5121, 0.9412, 0.5121, 0.9412, 0.5121, 0.9412, 0.5121, 0.9585, 0.5122, 0.9584, 0.5122, 0.9584, 0.5121, 0.9585, 0.5121, 0.9581, 0.5251, 0.9579, 0.5251, 0.9579, 0.5223, 0.9581, 0.5223, 0.9558, 0.5268, 0.9557, 0.5268, 0.9557, 0.5239, 0.9558, 0.5239, 0.9584, 0.5163, 0.9585, 0.5163, 0.9585, 0.5168, 0.9584, 0.5168, 0.9582, 0.5167, 0.9584, 0.5167, 0.9584, 0.5168, 0.9582, 0.5168, 0.9584, 0.5133, 0.9585, 0.5133, 0.9585, 0.5161, 0.9584, 0.5161, 0.9567, 0.5245, 0.9567, 0.5243, 0.9568, 0.5243, 0.9568, 0.5245, 0.9567, 0.5275, 0.9567, 0.5273, 0.9568, 0.5273, 0.9568, 0.5275, 0.958, 0.5205, 0.958, 0.5203, 0.9582, 0.5203, 0.9582, 0.5205, 0.958, 0.5175, 0.958, 0.5173, 0.9582, 0.5173, 0.9582, 0.5175, 0.9582, 0.5158, 0.9582, 0.5156, 0.9584, 0.5156, 0.9584, 0.5158, 0.9582, 0.5128, 0.9582, 0.5126, 0.9584, 0.5126, 0.9584, 0.5128, 0.9567, 0.5245, 0.9568, 0.5245, 0.9568, 0.5273, 0.9567, 0.5273, 0.9558, 0.5238, 0.9557, 0.5238, 0.9557, 0.5232, 0.9558, 0.5232, 0.9558, 0.5268, 0.9558, 0.5269, 0.9557, 0.5269, 0.9557, 0.5268, 0.9558, 0.5238, 0.9558, 0.5239, 0.9557, 0.5239, 0.9557, 0.5238, 0.9585, 0.5161, 0.9585, 0.5163, 0.9584, 0.5163, 0.9584, 0.5161, 0.9581, 0.5223, 0.9579, 0.5223, 0.9579, 0.5221, 0.9581, 0.5221, 0.9585, 0.5131, 0.9585, 0.5133, 0.9584, 0.5133, 0.9584, 0.5131, 0.9581, 0.5253, 0.9579, 0.5253, 0.9579, 0.5251, 0.9581, 0.5251, 0.9582, 0.5203, 0.958, 0.5203, 0.958, 0.5175, 0.9582, 0.5175, 0.959, 0.5225, 0.9588, 0.5225, 0.9588, 0.5197, 0.959, 0.5197, 0.9584, 0.5156, 0.9582, 0.5156, 0.9582, 0.5128, 0.9584, 0.5128, 0.9588, 0.5225, 0.959, 0.5225, 0.959, 0.5254, 0.9588, 0.5254, 0.9415, 0.5294, 0.9416, 0.5294, 0.9416, 0.5296, 0.9415, 0.5296, 0.9578, 0.5294, 0.9579, 0.5294, 0.9579, 0.5295, 0.9578, 0.5295, 0.9579, 0.5262, 0.9581, 0.5262, 0.9581, 0.5263, 0.9579, 0.5263, 0.9557, 0.5278, 0.9558, 0.5278, 0.9558, 0.528, 0.9557, 0.528, 0.9568, 0.5234, 0.9567, 0.5234, 0.9567, 0.5232, 0.9568, 0.5232, 0.9582, 0.5167, 0.9582, 0.5168, 0.9581, 0.5168, 0.9581, 0.5167, 0.958, 0.5214, 0.9582, 0.5214, 0.9582, 0.5216, 0.958, 0.5216, 0.942, 0.5293, 0.942, 0.5294, 0.9419, 0.5294, 0.9419, 0.5293, 0.9418, 0.5293, 0.9418, 0.5294, 0.9416, 0.5294, 0.9416, 0.5293, 0.9466, 0.5292, 0.9466, 0.5293, 0.9465, 0.5293, 0.9465, 0.5292, 0.9568, 0.5226, 0.957, 0.5226, 0.957, 0.5231, 0.9568, 0.5231, 0.9581, 0.5221, 0.9579, 0.5221, 0.9579, 0.5216, 0.9581, 0.5216, 0.9584, 0.5126, 0.9582, 0.5126, 0.9582, 0.5121, 0.9584, 0.5121, 0.9567, 0.5275, 0.9568, 0.5275, 0.9568, 0.528, 0.9567, 0.528, 0.9582, 0.5173, 0.958, 0.5173, 0.958, 0.5168, 0.9582, 0.5168, 0.9548, 0.5293, 0.9546, 0.5293, 0.9546, 0.5288, 0.9548, 0.5288, 0.9462, 0.5293, 0.946, 0.5293, 0.946, 0.5284, 0.9462, 0.5284, 0.958, 0.5205, 0.9582, 0.5205, 0.9582, 0.5214, 0.958, 0.5214, 0.9557, 0.5269, 0.9558, 0.5269, 0.9558, 0.5278, 0.9557, 0.5278, 0.9579, 0.5253, 0.9581, 0.5253, 0.9581, 0.5262, 0.9579, 0.5262, 0.9568, 0.5232, 0.9568, 0.5231, 0.957, 0.5231, 0.957, 0.5232, 0.9558, 0.528, 0.9558, 0.5278, 0.956, 0.5278, 0.956, 0.528, 0.958, 0.5214, 0.958, 0.5216, 0.9579, 0.5216, 0.9579, 0.5214, 0.9416, 0.5294, 0.9415, 0.5294, 0.9415, 0.5293, 0.9416, 0.5293, 0.9464, 0.5293, 0.9462, 0.5293, 0.9462, 0.5284, 0.9464, 0.5284, 0.9568, 0.5243, 0.9567, 0.5243, 0.9567, 0.5234, 0.9568, 0.5234, 0.9582, 0.5158, 0.9584, 0.5158, 0.9584, 0.5167, 0.9582, 0.5167, 0.9585, 0.5131, 0.9584, 0.5131, 0.9584, 0.5122, 0.9585, 0.5122, 0.9524, 0.5292, 0.9524, 0.5291, 0.9525, 0.5291, 0.9525, 0.5292, 0.9567, 0.5232, 0.9567, 0.5234, 0.9565, 0.5234, 0.9565, 0.5232, 0.9579, 0.5294, 0.9578, 0.5294, 0.9578, 0.5292, 0.9579, 0.5292, 0.9422, 0.5294, 0.9422, 0.5293, 0.9424, 0.5293, 0.9424, 0.5294, 0.2569, 0.8123, 0.2566, 0.8123, 0.2566, 0.812, 0.2569, 0.812, 0.2516, 0.8118, 0.2519, 0.8118, 0.2519, 0.8122, 0.2516, 0.8122, 0.2572, 0.8123, 0.2569, 0.8123, 0.2569, 0.812, 0.2572, 0.812, 0.2406, 0.8117, 0.2409, 0.8117, 0.2409, 0.8121, 0.2406, 0.8121, 0.2415, 0.8121, 0.2415, 0.8117, 0.2418, 0.8117, 0.2418, 0.8121, 0.2397, 0.8124, 0.2394, 0.8124, 0.2394, 0.812, 0.2397, 0.812, 0.245, 0.8122, 0.2446, 0.8122, 0.2446, 0.8118, 0.245, 0.8118, 0.2419, 0.812, 0.2422, 0.812, 0.2422, 0.8124, 0.2419, 0.8124, 0.24, 0.8117, 0.2403, 0.8117, 0.2403, 0.8121, 0.24, 0.8121, 0.2415, 0.8117, 0.2415, 0.8121, 0.2412, 0.8121, 0.2412, 0.8117, 0.2415, 0.8124, 0.2415, 0.8121, 0.2412, 0.8121, 0.2412, 0.8124, 0.2409, 0.8117, 0.2409, 0.8121, 0.2412, 0.8121, 0.2412, 0.8117, 0.2444, 0.8124, 0.2444, 0.8121, 0.2441, 0.8121, 0.2441, 0.8124, 0.2547, 0.8123, 0.2547, 0.8119, 0.2544, 0.8119, 0.2544, 0.8123, 0.2544, 0.8119, 0.2547, 0.8119, 0.2547, 0.8115, 0.2544, 0.8115, 0.2552, 0.8124, 0.2552, 0.8121, 0.2549, 0.8121, 0.2549, 0.8124, 0.2397, 0.8117, 0.2397, 0.8121, 0.24, 0.8121, 0.24, 0.8117, 0.2522, 0.812, 0.2522, 0.8123, 0.2525, 0.8123, 0.2525, 0.812, 0.2519, 0.8118, 0.2519, 0.8122, 0.2522, 0.8122, 0.2522, 0.8118, 0.2444, 0.8117, 0.2441, 0.8117, 0.2441, 0.8121, 0.2444, 0.8121, 0.9434, 0.5191, 0.9448, 0.5191, 0.9448, 0.5208, 0.9434, 0.5208, 0.2557, 0.8041, 0.2575, 0.8041, 0.2575, 0.8074, 0.2548, 0.8074, 0.2575, 0.8041, 0.2593, 0.8041, 0.2602, 0.8074, 0.2575, 0.8074])
me_plane.materials.append(mat_material)
me_plane.use_remesh_fix_poles = True
me_plane.use_remesh_preserve_attributes = False
me_plane.use_mirror_vertex_groups = False
me_plane.update()
me_plane_001 = bpy.data.meshes.new('Plane.001')
me_plane_001.from_pydata([(-0.04297, -0.04962, 1.546), (-0.04297, -0.04962, 1.873), (-0.04297, 0.03632, 1.546), (-0.04297, 0.03632, 1.873), (0.04297, -0.04962, 1.546), (0.04297, -0.04962, 1.873), (0.04297, 0.03632, 1.546), (0.04297, 0.03632, 1.873), (-0.0604, -0.09499, 1.901), (-0.0604, 0.08168, 1.901), (0.0604, 0.08168, 1.901), (0.0604, -0.09499, 1.901), (-0.0604, -0.09499, 1.972), (-0.0604, 0.08168, 1.972), (0.0604, 0.08168, 1.972), (0.0604, -0.09499, 1.972), (-0.08833, 0.08168, 1.873), (0.08833, 0.08168, 1.873), (0.08833, -0.09499, 1.873), (-0.08833, -0.09499, 1.873), (-0.08833, 0.08168, 2.048), (0.08833, 0.08168, 2.048), (0.08833, -0.09499, 2.048), (-0.08833, -0.09499, 2.048), (0.0604, -0.311, 1.901), (-0.0604, -0.311, 1.901), (0.0604, -0.311, 1.972), (-0.0604, -0.311, 1.972), (-0.0604, 0.2977, 1.901), (0.0604, 0.2977, 1.901), (-0.0604, 0.2977, 1.972), (0.0604, 0.2977, 1.972), (0.0604, -2.891, 1.901), (-0.0604, -2.891, 1.901), (0.0604, -2.891, 1.972), (-0.0604, -2.891, 1.972), (-0.0604, 2.878, 1.901), (0.0604, 2.878, 1.901), (-0.0604, 2.878, 1.972), (0.0604, 2.878, 1.972), (-0.1804, -0.431, 1.901), (-0.1804, -0.431, 1.972), (-0.1804, -2.891, 1.901), (-0.1804, -2.891, 1.972), (0.1804, 0.4177, 1.972), (0.1804, 0.4177, 1.901), (0.1804, 2.878, 1.972), (0.1804, 2.878, 1.901)], [], [(0, 1, 3, 2), (2, 3, 7, 6), (6, 7, 5, 4), (4, 5, 1, 0), (2, 6, 4, 0), (5, 7, 17, 18), (16, 19, 23, 20), (3, 1, 19, 16), (1, 5, 18, 19), (7, 3, 16, 17), (21, 20, 23, 22), (15, 12, 27, 26), (14, 10, 29, 31), (18, 17, 21, 22), (9, 10, 17, 16), (11, 8, 19, 18), (14, 13, 20, 21), (12, 15, 22, 23), (8, 12, 23, 19), (13, 9, 16, 20), (15, 11, 18, 22), (10, 14, 21, 17), (27, 25, 40, 41), (8, 11, 24, 25), (11, 15, 26, 24), (12, 8, 25, 27), (31, 29, 45, 44), (9, 13, 30, 28), (13, 14, 31, 30), (10, 9, 28, 29), (33, 32, 34, 35), (25, 24, 32, 33), (24, 26, 34, 32), (26, 27, 35, 34), (37, 36, 38, 39), (30, 31, 39, 38), (28, 30, 38, 36), (29, 28, 36, 37), (41, 40, 42, 43), (25, 33, 42, 40), (33, 35, 43, 42), (35, 27, 41, 43), (44, 45, 47, 46), (39, 31, 44, 46), (37, 39, 46, 47), (29, 37, 47, 45)])
_uv = me_plane_001.uv_layers.new(name='UVMap')
_uv.uv.foreach_set('vector', [0.1767, 0.05217, 0.1767, 0.05107, 0.177, 0.05107, 0.177, 0.05217, 0.1761, 0.05217, 0.1761, 0.05107, 0.1764, 0.05107, 0.1764, 0.05217, 0.1764, 0.05217, 0.1764, 0.05107, 0.1767, 0.05107, 0.1767, 0.05217, 0.1758, 0.05217, 0.1758, 0.05107, 0.1761, 0.05107, 0.1761, 0.05217, 0.1752, 0.05201, 0.1752, 0.0523, 0.1749, 0.0523, 0.1749, 0.05201, 0.173, 0.05151, 0.1733, 0.05151, 0.1735, 0.05166, 0.1729, 0.05166, 0.1758, 0.05107, 0.1758, 0.05166, 0.1752, 0.05166, 0.1752, 0.05107, 0.1733, 0.05122, 0.173, 0.05122, 0.1729, 0.05107, 0.1735, 0.05107, 0.173, 0.05122, 0.173, 0.05151, 0.1729, 0.05166, 0.1729, 0.05107, 0.1733, 0.05151, 0.1733, 0.05122, 0.1735, 0.05107, 0.1735, 0.05166, 0.1897, 0.04477, 0.1897, 0.04536, 0.1891, 0.04536, 0.1891, 0.04477, 0.1891, 0.04287, 0.1887, 0.04287, 0.1887, 0.04215, 0.1891, 0.04215, 0.1779, 0.05107, 0.1781, 0.05107, 0.1781, 0.0518, 0.1779, 0.0518, 0.1752, 0.05107, 0.1752, 0.05166, 0.1746, 0.05166, 0.1746, 0.05107, 0.1741, 0.05116, 0.1741, 0.05157, 0.174, 0.05166, 0.174, 0.05107, 0.1736, 0.05116, 0.1736, 0.05157, 0.1735, 0.05166, 0.1735, 0.05107, 0.1744, 0.05157, 0.1744, 0.05116, 0.1746, 0.05107, 0.1746, 0.05166, 0.1738, 0.05157, 0.1738, 0.05116, 0.174, 0.05107, 0.174, 0.05166, 0.1736, 0.05157, 0.1738, 0.05157, 0.174, 0.05166, 0.1735, 0.05166, 0.1744, 0.05116, 0.1741, 0.05116, 0.174, 0.05107, 0.1746, 0.05107, 0.1738, 0.05116, 0.1736, 0.05116, 0.1735, 0.05107, 0.174, 0.05107, 0.1741, 0.05157, 0.1744, 0.05157, 0.1746, 0.05166, 0.174, 0.05166, 0.1912, 0.03932, 0.1915, 0.03932, 0.1915, 0.03973, 0.1912, 0.03973, 0.1903, 0.03348, 0.1907, 0.03348, 0.1907, 0.0342, 0.1903, 0.0342, 0.1917, 0.04799, 0.1915, 0.04799, 0.1915, 0.04727, 0.1917, 0.04727, 0.1912, 0.0386, 0.1915, 0.0386, 0.1915, 0.03932, 0.1912, 0.03932, 0.1879, 0.0515, 0.1881, 0.0515, 0.1881, 0.0519, 0.1879, 0.0519, 0.1919, 0.04799, 0.1917, 0.04799, 0.1917, 0.04727, 0.1919, 0.04727, 0.1891, 0.03348, 0.1895, 0.03348, 0.1895, 0.03421, 0.1891, 0.03421, 0.1903, 0.04285, 0.1907, 0.04285, 0.1907, 0.04358, 0.1903, 0.04358, 0.1789, 0.05148, 0.1789, 0.05107, 0.1791, 0.05107, 0.1791, 0.05148, 0.1903, 0.0342, 0.1907, 0.0342, 0.1907, 0.04285, 0.1903, 0.04285, 0.1917, 0.04727, 0.1915, 0.04727, 0.1915, 0.0386, 0.1917, 0.0386, 0.1891, 0.04215, 0.1887, 0.04215, 0.1887, 0.03348, 0.1891, 0.03348, 0.1786, 0.05148, 0.1786, 0.05107, 0.1789, 0.05107, 0.1789, 0.05148, 0.1891, 0.03421, 0.1895, 0.03421, 0.1895, 0.04287, 0.1891, 0.04287, 0.1919, 0.04727, 0.1917, 0.04727, 0.1917, 0.0386, 0.1919, 0.0386, 0.1903, 0.04358, 0.1907, 0.04358, 0.1907, 0.05223, 0.1903, 0.05223, 0.1912, 0.03973, 0.1915, 0.03973, 0.1915, 0.048, 0.1912, 0.048, 0.1903, 0.0342, 0.1903, 0.04285, 0.1899, 0.04285, 0.1899, 0.03461, 0.1789, 0.05148, 0.1791, 0.05148, 0.1791, 0.05188, 0.1789, 0.05188, 0.1887, 0.03348, 0.1887, 0.04215, 0.1883, 0.04174, 0.1883, 0.03348, 0.1907, 0.04372, 0.1909, 0.04372, 0.1909, 0.05198, 0.1907, 0.05198, 0.1895, 0.04287, 0.1895, 0.03421, 0.1899, 0.03461, 0.1899, 0.04287, 0.1786, 0.05148, 0.1789, 0.05148, 0.1789, 0.05188, 0.1786, 0.05188, 0.1903, 0.04358, 0.1903, 0.05223, 0.1899, 0.05223, 0.1899, 0.04398])
me_plane_001.materials.append(mat_material)
me_plane_001.use_remesh_fix_poles = True
me_plane_001.use_remesh_preserve_attributes = False
me_plane_001.use_mirror_vertex_groups = False
me_plane_001.update()
me_plane_002 = bpy.data.meshes.new('Plane.002')
me_plane_002.from_pydata([(0.06875, 3.297, 1.133), (0.06875, 3.297, 1.186), (0.06875, 3.35, 1.133), (0.06875, 3.35, 1.186), (0.1754, 3.297, 1.133), (0.1754, 3.297, 1.186), (0.1754, 3.35, 1.133), (0.1754, 3.35, 1.186), (0.1909, 3.356, 1.207), (0.1909, 3.356, 1.111), (0.1909, 3.291, 1.111), (0.1909, 3.291, 1.207), (0.2225, 3.356, 1.207), (0.2225, 3.356, 1.111), (0.2225, 3.291, 1.111), (0.2225, 3.291, 1.207), (0.1754, 3.276, 1.111), (0.1754, 3.371, 1.111), (0.1754, 3.371, 1.207), (0.1754, 3.276, 1.207), (0.2676, 3.276, 1.111), (0.2676, 3.371, 1.111), (0.2676, 3.371, 1.207), (0.2676, 3.276, 1.207), (0.1909, 3.356, 1.327), (0.1909, 3.291, 1.327), (0.2225, 3.356, 1.327), (0.2225, 3.291, 1.327), (0.1909, 3.291, 0.9913), (0.1909, 3.356, 0.9913), (0.2225, 3.291, 0.9913), (0.2225, 3.356, 0.9913), (0.1909, 3.356, 1.771), (0.1909, 3.291, 1.771), (0.2225, 3.356, 1.771), (0.2225, 3.291, 1.771), (0.1909, 3.291, 0.5473), (0.1909, 3.356, 0.5473), (0.2225, 3.291, 0.5473), (0.2225, 3.356, 0.5473), (0.1909, 3.243, 1.327), (0.2225, 3.243, 1.327), (0.1909, 3.243, 1.771), (0.2225, 3.243, 1.771), (0.2225, 3.404, 0.9913), (0.1909, 3.404, 0.9913), (0.2225, 3.404, 0.5473), (0.1909, 3.404, 0.5473)], [], [(2, 3, 7, 6), (7, 5, 19, 18), (4, 5, 1, 0), (2, 6, 4, 0), (7, 3, 1, 5), (12, 8, 24, 26), (6, 7, 18, 17), (5, 4, 16, 19), (4, 6, 17, 16), (21, 22, 23, 20), (17, 18, 22, 21), (19, 16, 20, 23), (14, 10, 28, 30), (9, 10, 16, 17), (11, 8, 18, 19), (14, 13, 21, 20), (12, 15, 23, 22), (15, 11, 19, 23), (8, 12, 22, 18), (13, 9, 17, 21), (10, 14, 20, 16), (26, 24, 32, 34), (15, 12, 26, 27), (8, 11, 25, 24), (11, 15, 27, 25), (31, 30, 38, 39), (9, 13, 31, 29), (13, 14, 30, 31), (10, 9, 29, 28), (32, 33, 35, 34), (27, 26, 34, 35), (35, 33, 42, 43), (24, 25, 33, 32), (36, 37, 39, 38), (31, 39, 46, 44), (28, 29, 37, 36), (30, 28, 36, 38), (40, 41, 43, 42), (33, 25, 40, 42), (25, 27, 41, 40), (27, 35, 43, 41), (45, 44, 46, 47), (29, 31, 44, 45), (37, 29, 45, 47), (39, 37, 47, 46)])
_uv = me_plane_002.uv_layers.new(name='UVMap')
_uv.uv.foreach_set('vector', [0.1739, 0.05166, 0.174, 0.05166, 0.174, 0.05202, 0.1739, 0.05202, 0.1753, 0.05174, 0.1753, 0.05191, 0.1752, 0.05199, 0.1752, 0.05166, 0.1758, 0.05202, 0.1756, 0.05202, 0.1756, 0.05166, 0.1758, 0.05166, 0.1881, 0.0519, 0.1881, 0.05226, 0.188, 0.05226, 0.188, 0.0519, 0.1778, 0.05166, 0.1778, 0.05202, 0.1776, 0.05202, 0.1776, 0.05166, 0.1852, 0.05007, 0.1853, 0.05007, 0.1853, 0.05047, 0.1852, 0.05047, 0.1755, 0.05174, 0.1753, 0.05174, 0.1752, 0.05166, 0.1755, 0.05166, 0.1753, 0.05191, 0.1755, 0.05191, 0.1755, 0.05199, 0.1752, 0.05199, 0.1755, 0.05191, 0.1755, 0.05174, 0.1755, 0.05166, 0.1755, 0.05199, 0.1729, 0.05166, 0.1732, 0.05166, 0.1732, 0.05199, 0.1729, 0.05199, 0.1886, 0.05227, 0.1886, 0.05194, 0.1889, 0.05194, 0.1889, 0.05227, 0.1791, 0.05188, 0.1791, 0.0522, 0.1788, 0.0522, 0.1788, 0.05188, 0.1898, 0.04818, 0.1899, 0.04818, 0.1899, 0.04858, 0.1898, 0.04858, 0.1891, 0.05221, 0.1891, 0.052, 0.1892, 0.05194, 0.1892, 0.05227, 0.1882, 0.0519, 0.1882, 0.05212, 0.1881, 0.05217, 0.1881, 0.05185, 0.189, 0.052, 0.189, 0.05221, 0.1889, 0.05227, 0.1889, 0.05194, 0.1883, 0.05212, 0.1883, 0.0519, 0.1884, 0.05185, 0.1884, 0.05217, 0.1883, 0.0519, 0.1882, 0.0519, 0.1881, 0.05185, 0.1884, 0.05185, 0.1882, 0.05212, 0.1883, 0.05212, 0.1884, 0.05217, 0.1881, 0.05217, 0.189, 0.05221, 0.1891, 0.05221, 0.1892, 0.05227, 0.1889, 0.05227, 0.1891, 0.052, 0.189, 0.052, 0.1889, 0.05194, 0.1892, 0.05194, 0.1852, 0.05047, 0.1853, 0.05047, 0.1853, 0.05196, 0.1852, 0.05196, 0.1897, 0.04287, 0.1899, 0.04287, 0.1899, 0.04328, 0.1897, 0.04328, 0.1881, 0.04806, 0.1884, 0.04806, 0.1884, 0.04846, 0.1881, 0.04846, 0.1912, 0.0471, 0.1911, 0.0471, 0.1911, 0.0467, 0.1912, 0.0467, 0.1884, 0.05144, 0.1881, 0.05144, 0.1881, 0.04995, 0.1884, 0.04995, 0.1911, 0.0471, 0.1912, 0.0471, 0.1912, 0.04751, 0.1911, 0.04751, 0.1884, 0.05185, 0.1881, 0.05185, 0.1881, 0.05144, 0.1884, 0.05144, 0.1891, 0.04287, 0.1894, 0.04287, 0.1894, 0.04328, 0.1891, 0.04328, 0.1911, 0.04789, 0.1911, 0.04767, 0.1912, 0.04767, 0.1912, 0.04789, 0.1897, 0.04328, 0.1899, 0.04328, 0.1899, 0.04477, 0.1897, 0.04477, 0.1912, 0.04767, 0.1911, 0.04767, 0.1911, 0.04751, 0.1912, 0.04751, 0.1881, 0.04846, 0.1884, 0.04846, 0.1884, 0.04995, 0.1881, 0.04995, 0.1912, 0.04789, 0.1912, 0.0481, 0.1911, 0.0481, 0.1911, 0.04789, 0.1884, 0.05144, 0.1884, 0.04995, 0.1885, 0.04995, 0.1885, 0.05144, 0.1891, 0.04328, 0.1894, 0.04328, 0.1894, 0.04477, 0.1891, 0.04477, 0.1898, 0.04858, 0.1899, 0.04858, 0.1899, 0.05007, 0.1898, 0.05007, 0.1912, 0.04521, 0.1911, 0.04521, 0.1911, 0.04372, 0.1912, 0.04372, 0.1884, 0.04995, 0.1884, 0.04846, 0.1885, 0.04846, 0.1885, 0.04995, 0.1912, 0.04843, 0.1911, 0.04843, 0.1911, 0.04827, 0.1912, 0.04827, 0.1897, 0.04328, 0.1897, 0.04477, 0.1895, 0.04477, 0.1895, 0.04328, 0.1911, 0.04521, 0.1912, 0.04521, 0.1912, 0.0467, 0.1911, 0.0467, 0.1884, 0.05185, 0.1885, 0.05185, 0.1885, 0.05201, 0.1884, 0.05201, 0.1894, 0.04477, 0.1894, 0.04328, 0.1895, 0.04328, 0.1895, 0.04477, 0.1911, 0.0481, 0.1912, 0.0481, 0.1912, 0.04827, 0.1911, 0.04827])
me_plane_002.materials.append(mat_material)
me_plane_002.use_remesh_fix_poles = True
me_plane_002.use_remesh_preserve_attributes = False
me_plane_002.use_mirror_vertex_groups = False
me_plane_002.update()

# ---- objects
ob_veh_air_ambulance = bpy.data.objects.new('Veh_Air_Ambulance', me_plane)
ob_rotor_main = bpy.data.objects.new('Rotor_Main', me_plane_001)
ob_rotor_tail = bpy.data.objects.new('Rotor_Tail', me_plane_002)

# ---- transforms, parenting, visibility, modifiers, constraints
ob_veh_air_ambulance.location = (0.0, 0.0, 0.0)
ob_veh_air_ambulance.lineart.crease_threshold = 0.0
ob_rotor_main.parent = ob_veh_air_ambulance
ob_rotor_main.location = (0.0, 0.0, 0.0)
ob_rotor_main.lineart.crease_threshold = 0.0
ob_rotor_tail.parent = ob_veh_air_ambulance
ob_rotor_tail.location = (0.0, 0.0, 0.0)
ob_rotor_tail.lineart.crease_threshold = 0.0

# ---- collection membership
col_collection.objects.link(ob_veh_air_ambulance)
col_collection.objects.link(ob_rotor_main)
col_collection.objects.link(ob_rotor_tail)

# ---- scene / render settings (as saved in the file)
scene.frame_start = 1; scene.frame_end = 250; scene.frame_set(0)
scene.render.engine = 'BLENDER_EEVEE_NEXT'
scene.cycles.use_denoising = False
scene.cycles.samples = 128
scene.cycles.sampling_pattern = 'TABULATED_SOBOL'
scene.cycles.use_adaptive_sampling = False
scene.cycles.use_light_tree = False
scene.view_settings.view_transform = 'Filmic'
bpy.context.view_layer.update()

# ---- added for rendering (the .blend has no active camera and no usable light): camera, sun
cam_auto = bpy.data.cameras.new('AutoCamera')
cam_auto.lens = 50.0
cam_auto.sensor_width = 36.0
cam_auto.clip_end = 1000.0
ob_auto_camera = bpy.data.objects.new('AutoCamera', cam_auto)
scene.collection.objects.link(ob_auto_camera)
ob_auto_camera.location = (6.32085, -7.25757, 6.08119)
ob_auto_camera.rotation_euler = (1.09748, -7.21219e-08, 0.694738)
scene.camera = ob_auto_camera
light_auto_sun = bpy.data.lights.new('AutoSun', 'SUN')
light_auto_sun.energy = 3.0
light_auto_sun.angle = 0.0523599
ob_auto_sun = bpy.data.objects.new('AutoSun', light_auto_sun)
scene.collection.objects.link(ob_auto_sun)
ob_auto_sun.rotation_euler = (0.872665, 0.174533, 0.523599)
bpy.context.view_layer.update()
